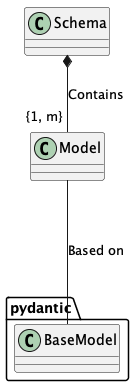

The diagram above was rendered by PlantUML. Its source (embedded in the PNG):
@startuml
class Schema

class Model

class pydantic.BaseModel

Schema *-- "{1, m}" Model : "Contains"

Model --- pydantic.BaseModel : "Based on"
@enduml